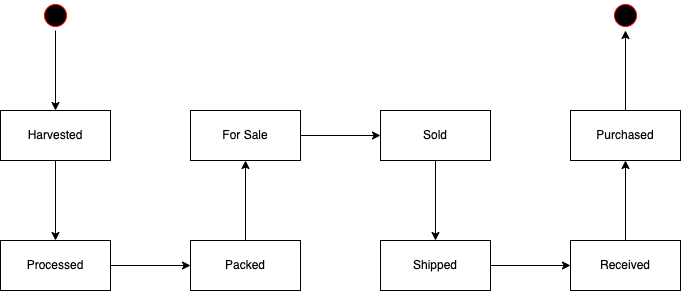

The diagram above was exported from draw.io. Its source (the exported page's mxGraphModel, read from the mxfile embedded in the PNG):
<mxGraphModel dx="1186" dy="496" grid="1" gridSize="10" guides="1" tooltips="1" connect="1" arrows="1" fold="1" page="1" pageScale="1" pageWidth="1169" pageHeight="826" background="#ffffff" math="0" shadow="0">
  <root>
    <mxCell id="0" />
    <mxCell id="1" parent="0" />
    <mxCell id="qVyCWvIZooFkhPOd928L-78" value="" style="edgeStyle=orthogonalEdgeStyle;rounded=0;orthogonalLoop=1;jettySize=auto;html=1;" edge="1" parent="1" source="qVyCWvIZooFkhPOd928L-73" target="qVyCWvIZooFkhPOd928L-77">
      <mxGeometry relative="1" as="geometry" />
    </mxCell>
    <mxCell id="qVyCWvIZooFkhPOd928L-73" value="Harvested" style="" vertex="1" parent="1">
      <mxGeometry x="229" y="290" width="110" height="50" as="geometry" />
    </mxCell>
    <mxCell id="qVyCWvIZooFkhPOd928L-80" value="" style="edgeStyle=orthogonalEdgeStyle;rounded=0;orthogonalLoop=1;jettySize=auto;html=1;" edge="1" parent="1" source="qVyCWvIZooFkhPOd928L-77" target="qVyCWvIZooFkhPOd928L-79">
      <mxGeometry relative="1" as="geometry" />
    </mxCell>
    <mxCell id="qVyCWvIZooFkhPOd928L-77" value="Processed" style="" vertex="1" parent="1">
      <mxGeometry x="229" y="420" width="110" height="50" as="geometry" />
    </mxCell>
    <mxCell id="qVyCWvIZooFkhPOd928L-82" value="" style="edgeStyle=orthogonalEdgeStyle;rounded=0;orthogonalLoop=1;jettySize=auto;html=1;" edge="1" parent="1" source="qVyCWvIZooFkhPOd928L-79" target="qVyCWvIZooFkhPOd928L-81">
      <mxGeometry relative="1" as="geometry" />
    </mxCell>
    <mxCell id="qVyCWvIZooFkhPOd928L-79" value="Packed" style="" vertex="1" parent="1">
      <mxGeometry x="419" y="420" width="110" height="50" as="geometry" />
    </mxCell>
    <mxCell id="qVyCWvIZooFkhPOd928L-84" value="" style="edgeStyle=orthogonalEdgeStyle;rounded=0;orthogonalLoop=1;jettySize=auto;html=1;" edge="1" parent="1" source="qVyCWvIZooFkhPOd928L-81" target="qVyCWvIZooFkhPOd928L-83">
      <mxGeometry relative="1" as="geometry" />
    </mxCell>
    <mxCell id="qVyCWvIZooFkhPOd928L-81" value="For Sale" style="" vertex="1" parent="1">
      <mxGeometry x="419" y="290" width="110" height="50" as="geometry" />
    </mxCell>
    <mxCell id="qVyCWvIZooFkhPOd928L-86" value="" style="edgeStyle=orthogonalEdgeStyle;rounded=0;orthogonalLoop=1;jettySize=auto;html=1;" edge="1" parent="1" source="qVyCWvIZooFkhPOd928L-83" target="qVyCWvIZooFkhPOd928L-85">
      <mxGeometry relative="1" as="geometry" />
    </mxCell>
    <mxCell id="qVyCWvIZooFkhPOd928L-83" value="Sold" style="" vertex="1" parent="1">
      <mxGeometry x="609" y="290" width="110" height="50" as="geometry" />
    </mxCell>
    <mxCell id="qVyCWvIZooFkhPOd928L-88" value="" style="edgeStyle=orthogonalEdgeStyle;rounded=0;orthogonalLoop=1;jettySize=auto;html=1;" edge="1" parent="1" source="qVyCWvIZooFkhPOd928L-85" target="qVyCWvIZooFkhPOd928L-87">
      <mxGeometry relative="1" as="geometry" />
    </mxCell>
    <mxCell id="qVyCWvIZooFkhPOd928L-85" value="Shipped" style="" vertex="1" parent="1">
      <mxGeometry x="609" y="420" width="110" height="50" as="geometry" />
    </mxCell>
    <mxCell id="qVyCWvIZooFkhPOd928L-90" value="" style="edgeStyle=orthogonalEdgeStyle;rounded=0;orthogonalLoop=1;jettySize=auto;html=1;" edge="1" parent="1" source="qVyCWvIZooFkhPOd928L-87" target="qVyCWvIZooFkhPOd928L-89">
      <mxGeometry relative="1" as="geometry" />
    </mxCell>
    <mxCell id="qVyCWvIZooFkhPOd928L-87" value="Received" style="" vertex="1" parent="1">
      <mxGeometry x="799" y="420" width="110" height="50" as="geometry" />
    </mxCell>
    <mxCell id="qVyCWvIZooFkhPOd928L-92" value="" style="edgeStyle=orthogonalEdgeStyle;rounded=0;orthogonalLoop=1;jettySize=auto;html=1;" edge="1" parent="1" source="qVyCWvIZooFkhPOd928L-89">
      <mxGeometry relative="1" as="geometry">
        <mxPoint x="854" y="210" as="targetPoint" />
      </mxGeometry>
    </mxCell>
    <mxCell id="qVyCWvIZooFkhPOd928L-89" value="Purchased" style="" vertex="1" parent="1">
      <mxGeometry x="799" y="290" width="110" height="50" as="geometry" />
    </mxCell>
    <mxCell id="qVyCWvIZooFkhPOd928L-76" value="" style="edgeStyle=orthogonalEdgeStyle;rounded=0;orthogonalLoop=1;jettySize=auto;html=1;" edge="1" parent="1" source="5">
      <mxGeometry relative="1" as="geometry">
        <mxPoint x="284" y="290" as="targetPoint" />
      </mxGeometry>
    </mxCell>
    <mxCell id="5" value="" style="ellipse;shape=startState;fillColor=#000000;strokeColor=#ff0000;" parent="1" vertex="1">
      <mxGeometry x="269" y="180" width="30" height="30" as="geometry" />
    </mxCell>
    <mxCell id="qVyCWvIZooFkhPOd928L-93" value="" style="ellipse;shape=startState;fillColor=#000000;strokeColor=#ff0000;" vertex="1" parent="1">
      <mxGeometry x="839" y="180" width="30" height="30" as="geometry" />
    </mxCell>
  </root>
</mxGraphModel>